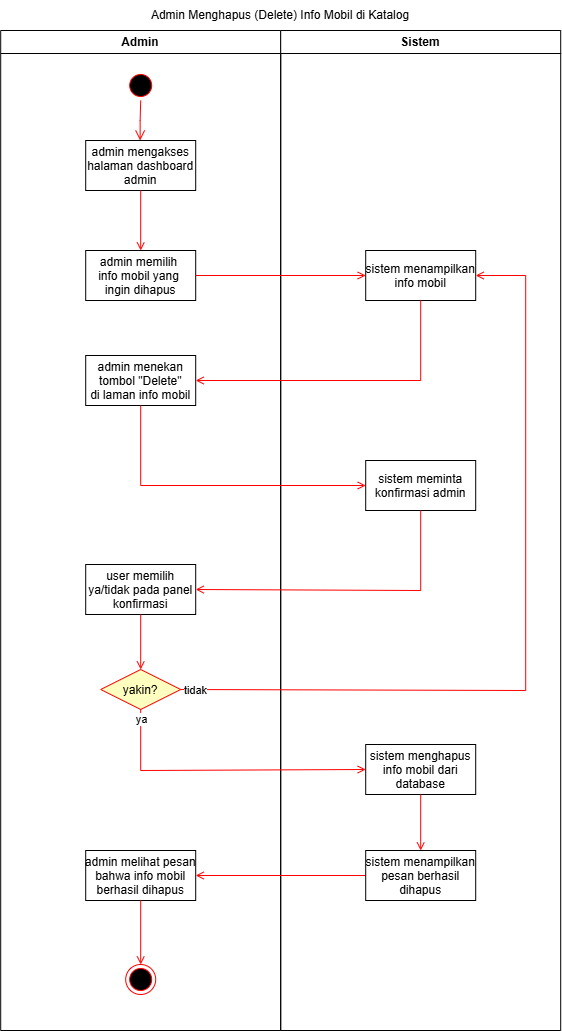

The diagram above was exported from draw.io. Its source (the exported page's mxGraphModel, read from the mxfile embedded in the PNG):
<mxGraphModel dx="1720" dy="1104" grid="1" gridSize="10" guides="1" tooltips="1" connect="1" arrows="1" fold="1" page="1" pageScale="1" pageWidth="850" pageHeight="1100" math="0" shadow="0">
  <root>
    <mxCell id="iWnzGFcmn6xeIjcdfXnG-0" />
    <mxCell id="iWnzGFcmn6xeIjcdfXnG-1" parent="iWnzGFcmn6xeIjcdfXnG-0" />
    <mxCell id="iWnzGFcmn6xeIjcdfXnG-2" parent="iWnzGFcmn6xeIjcdfXnG-1" style="swimlane;whiteSpace=wrap" value="Admin" vertex="1">
      <mxGeometry height="1000" width="280" x="145" y="60" as="geometry" />
    </mxCell>
    <mxCell id="iWnzGFcmn6xeIjcdfXnG-3" parent="iWnzGFcmn6xeIjcdfXnG-2" style="ellipse;shape=startState;fillColor=#000000;strokeColor=#ff0000;" value="" vertex="1">
      <mxGeometry height="30" width="30" x="125" y="40" as="geometry" />
    </mxCell>
    <mxCell id="iWnzGFcmn6xeIjcdfXnG-4" edge="1" parent="iWnzGFcmn6xeIjcdfXnG-2" source="iWnzGFcmn6xeIjcdfXnG-3" style="edgeStyle=elbowEdgeStyle;elbow=horizontal;verticalAlign=bottom;endArrow=open;endSize=8;strokeColor=#FF0000;endFill=1;rounded=0" target="iWnzGFcmn6xeIjcdfXnG-5" value="">
      <mxGeometry x="100" y="40" as="geometry">
        <mxPoint x="115" y="110" as="targetPoint" />
      </mxGeometry>
    </mxCell>
    <mxCell id="iWnzGFcmn6xeIjcdfXnG-5" parent="iWnzGFcmn6xeIjcdfXnG-2" style="" value="admin mengakses&#10;halaman dashboard&#10;admin" vertex="1">
      <mxGeometry height="50" width="110" x="85" y="110" as="geometry" />
    </mxCell>
    <mxCell id="iWnzGFcmn6xeIjcdfXnG-6" parent="iWnzGFcmn6xeIjcdfXnG-2" style="" value="admin memilih &#10;info mobil yang &#10;ingin dihapus" vertex="1">
      <mxGeometry height="50" width="110" x="85" y="220" as="geometry" />
    </mxCell>
    <mxCell id="iWnzGFcmn6xeIjcdfXnG-7" edge="1" parent="iWnzGFcmn6xeIjcdfXnG-2" source="iWnzGFcmn6xeIjcdfXnG-5" style="endArrow=open;strokeColor=#FF0000;endFill=1;rounded=0" target="iWnzGFcmn6xeIjcdfXnG-6" value="">
      <mxGeometry relative="1" as="geometry" />
    </mxCell>
    <mxCell id="iWnzGFcmn6xeIjcdfXnG-9" parent="iWnzGFcmn6xeIjcdfXnG-2" style="" value="admin menekan&#10;tombol &quot;Delete&quot;&#10;di laman info mobil" vertex="1">
      <mxGeometry height="50" width="110" x="85" y="325" as="geometry" />
    </mxCell>
    <mxCell id="iWnzGFcmn6xeIjcdfXnG-11" parent="iWnzGFcmn6xeIjcdfXnG-2" style="" value="user memilih &#10;ya/tidak pada panel&#10;konfirmasi" vertex="1">
      <mxGeometry height="50" width="110" x="85" y="534" as="geometry" />
    </mxCell>
    <mxCell id="iWnzGFcmn6xeIjcdfXnG-12" edge="1" parent="iWnzGFcmn6xeIjcdfXnG-2" source="iWnzGFcmn6xeIjcdfXnG-11" style="endArrow=open;strokeColor=#FF0000;endFill=1;rounded=0;exitX=0.5;exitY=1;exitDx=0;exitDy=0;entryX=0.5;entryY=0;entryDx=0;entryDy=0;" target="d-4oUDeraMiKrZZQaJYS-0" value="">
      <mxGeometry relative="1" as="geometry">
        <mxPoint x="139.55" y="795" as="sourcePoint" />
        <mxPoint x="140" y="630" as="targetPoint" />
      </mxGeometry>
    </mxCell>
    <mxCell id="d-4oUDeraMiKrZZQaJYS-0" parent="iWnzGFcmn6xeIjcdfXnG-2" style="rhombus;fillColor=#ffffc0;strokeColor=#ff0000;" value="yakin?" vertex="1">
      <mxGeometry height="40" width="80" x="100" y="639" as="geometry" />
    </mxCell>
    <mxCell id="iWnzGFcmn6xeIjcdfXnG-14" parent="iWnzGFcmn6xeIjcdfXnG-1" style="swimlane;whiteSpace=wrap;startSize=23;" value="Sistem" vertex="1">
      <mxGeometry height="1000" width="280" x="425" y="60" as="geometry" />
    </mxCell>
    <mxCell id="iWnzGFcmn6xeIjcdfXnG-15" parent="iWnzGFcmn6xeIjcdfXnG-14" style="" value="sistem menampilkan&#10;info mobil" vertex="1">
      <mxGeometry height="50" width="110" x="85" y="220" as="geometry" />
    </mxCell>
    <mxCell id="iWnzGFcmn6xeIjcdfXnG-16" parent="iWnzGFcmn6xeIjcdfXnG-14" style="" value="sistem meminta&#10;konfirmasi admin" vertex="1">
      <mxGeometry height="50" width="110" x="85" y="430" as="geometry" />
    </mxCell>
    <mxCell id="d-4oUDeraMiKrZZQaJYS-5" parent="iWnzGFcmn6xeIjcdfXnG-14" style="" value="sistem menghapus&#10;info mobil dari&#10;database" vertex="1">
      <mxGeometry height="50" width="110" x="85" y="714" as="geometry" />
    </mxCell>
    <mxCell id="d-4oUDeraMiKrZZQaJYS-7" edge="1" parent="iWnzGFcmn6xeIjcdfXnG-14" source="d-4oUDeraMiKrZZQaJYS-5" style="endArrow=open;strokeColor=#FF0000;endFill=1;rounded=0;entryX=0.5;entryY=0;entryDx=0;entryDy=0;exitX=0.5;exitY=1;exitDx=0;exitDy=0;" target="d-4oUDeraMiKrZZQaJYS-6" value="">
      <mxGeometry relative="1" as="geometry">
        <mxPoint x="139.79999999999998" y="795" as="sourcePoint" />
        <mxPoint x="139.79999999999998" y="855" as="targetPoint" />
      </mxGeometry>
    </mxCell>
    <mxCell id="d-4oUDeraMiKrZZQaJYS-9" parent="iWnzGFcmn6xeIjcdfXnG-14" style="" value="admin melihat pesan&#10;bahwa info mobil&#10;berhasil dihapus" vertex="1">
      <mxGeometry height="50" width="110" x="-195" y="820" as="geometry" />
    </mxCell>
    <mxCell id="iWnzGFcmn6xeIjcdfXnG-13" parent="iWnzGFcmn6xeIjcdfXnG-14" style="ellipse;shape=endState;fillColor=#000000;strokeColor=#ff0000" value="" vertex="1">
      <mxGeometry height="30" width="30" x="-155" y="934" as="geometry" />
    </mxCell>
    <mxCell id="d-4oUDeraMiKrZZQaJYS-13" edge="1" parent="iWnzGFcmn6xeIjcdfXnG-14" source="d-4oUDeraMiKrZZQaJYS-6" style="endArrow=open;strokeColor=#FF0000;endFill=1;rounded=0;entryX=1;entryY=0.5;entryDx=0;entryDy=0;exitX=0;exitY=0.5;exitDx=0;exitDy=0;" target="d-4oUDeraMiKrZZQaJYS-9" value="">
      <mxGeometry relative="1" as="geometry">
        <mxPoint x="135" y="810" as="sourcePoint" />
        <mxPoint x="135" y="871" as="targetPoint" />
      </mxGeometry>
    </mxCell>
    <mxCell id="d-4oUDeraMiKrZZQaJYS-6" parent="iWnzGFcmn6xeIjcdfXnG-14" style="" value="sistem menampilkan&#10;pesan berhasil&#10;dihapus" vertex="1">
      <mxGeometry height="50" width="110" x="85" y="820" as="geometry" />
    </mxCell>
    <mxCell id="d-4oUDeraMiKrZZQaJYS-26" edge="1" parent="iWnzGFcmn6xeIjcdfXnG-14" source="d-4oUDeraMiKrZZQaJYS-9" style="endArrow=open;strokeColor=#FF0000;endFill=1;rounded=0;entryX=0.5;entryY=0;entryDx=0;entryDy=0;exitX=0.5;exitY=1;exitDx=0;exitDy=0;" target="iWnzGFcmn6xeIjcdfXnG-13" value="">
      <mxGeometry relative="1" as="geometry">
        <mxPoint x="-140.48000000000002" y="906" as="sourcePoint" />
        <mxPoint x="-140.48000000000002" y="967" as="targetPoint" />
      </mxGeometry>
    </mxCell>
    <mxCell id="iWnzGFcmn6xeIjcdfXnG-19" edge="1" parent="iWnzGFcmn6xeIjcdfXnG-1" source="iWnzGFcmn6xeIjcdfXnG-6" style="endArrow=open;strokeColor=#FF0000;endFill=1;rounded=0;exitX=1;exitY=0.5;exitDx=0;exitDy=0;entryX=0;entryY=0.5;entryDx=0;entryDy=0;" target="iWnzGFcmn6xeIjcdfXnG-15" value="">
      <mxGeometry relative="1" as="geometry" />
    </mxCell>
    <mxCell id="iWnzGFcmn6xeIjcdfXnG-20" edge="1" parent="iWnzGFcmn6xeIjcdfXnG-1" source="iWnzGFcmn6xeIjcdfXnG-9" style="endArrow=open;strokeColor=#FF0000;endFill=1;rounded=0;exitX=0.5;exitY=1;exitDx=0;exitDy=0;entryX=0;entryY=0.5;entryDx=0;entryDy=0;" target="iWnzGFcmn6xeIjcdfXnG-16" value="">
      <mxGeometry relative="1" as="geometry">
        <Array as="points">
          <mxPoint x="285" y="515" />
        </Array>
        <mxPoint x="550" y="525" as="sourcePoint" />
        <mxPoint x="380" y="525" as="targetPoint" />
      </mxGeometry>
    </mxCell>
    <mxCell id="iWnzGFcmn6xeIjcdfXnG-22" parent="iWnzGFcmn6xeIjcdfXnG-1" style="text;html=1;whiteSpace=wrap;strokeColor=none;fillColor=none;align=center;verticalAlign=middle;rounded=0;" value="Admin Menghapus (Delete) Info Mobil di Katalog" vertex="1">
      <mxGeometry height="30" width="550" x="150" y="30" as="geometry" />
    </mxCell>
    <mxCell id="iWnzGFcmn6xeIjcdfXnG-23" edge="1" parent="iWnzGFcmn6xeIjcdfXnG-1" source="iWnzGFcmn6xeIjcdfXnG-15" style="endArrow=open;strokeColor=#FF0000;endFill=1;rounded=0;entryX=1;entryY=0.5;entryDx=0;entryDy=0;" value="">
      <mxGeometry relative="1" as="geometry">
        <Array as="points">
          <mxPoint x="565" y="410" />
        </Array>
        <mxPoint x="339.9999999999999" y="410" as="targetPoint" />
      </mxGeometry>
    </mxCell>
    <mxCell id="iWnzGFcmn6xeIjcdfXnG-18" edge="1" parent="iWnzGFcmn6xeIjcdfXnG-1" source="iWnzGFcmn6xeIjcdfXnG-16" style="endArrow=open;strokeColor=#FF0000;endFill=1;rounded=0;exitX=0.5;exitY=1;exitDx=0;exitDy=0;entryX=1;entryY=0.5;entryDx=0;entryDy=0;" target="iWnzGFcmn6xeIjcdfXnG-11" value="">
      <mxGeometry relative="1" as="geometry">
        <Array as="points">
          <mxPoint x="565" y="620" />
        </Array>
        <mxPoint x="650" y="620" as="sourcePoint" />
        <mxPoint x="565" y="595" as="targetPoint" />
      </mxGeometry>
    </mxCell>
    <mxCell id="d-4oUDeraMiKrZZQaJYS-1" edge="1" parent="iWnzGFcmn6xeIjcdfXnG-1" source="d-4oUDeraMiKrZZQaJYS-0" style="endArrow=open;strokeColor=#FF0000;endFill=1;rounded=0;exitX=1;exitY=0.5;exitDx=0;exitDy=0;entryX=1;entryY=0.5;entryDx=0;entryDy=0;" target="iWnzGFcmn6xeIjcdfXnG-15" value="">
      <mxGeometry relative="1" as="geometry">
        <Array as="points">
          <mxPoint x="670" y="720" />
          <mxPoint x="670" y="305" />
        </Array>
        <mxPoint x="725" y="700" as="sourcePoint" />
        <mxPoint x="500" y="779" as="targetPoint" />
      </mxGeometry>
    </mxCell>
    <mxCell id="d-4oUDeraMiKrZZQaJYS-2" connectable="0" parent="d-4oUDeraMiKrZZQaJYS-1" style="edgeLabel;html=1;align=center;verticalAlign=middle;resizable=0;points=[];" value="tidak" vertex="1">
      <mxGeometry relative="1" x="-0.9663" as="geometry">
        <mxPoint as="offset" />
      </mxGeometry>
    </mxCell>
    <mxCell id="d-4oUDeraMiKrZZQaJYS-3" edge="1" parent="iWnzGFcmn6xeIjcdfXnG-1" source="d-4oUDeraMiKrZZQaJYS-0" style="endArrow=open;strokeColor=#FF0000;endFill=1;rounded=0;exitX=0.5;exitY=1;exitDx=0;exitDy=0;entryX=0;entryY=0.5;entryDx=0;entryDy=0;" target="d-4oUDeraMiKrZZQaJYS-5" value="">
      <mxGeometry relative="1" as="geometry">
        <Array as="points">
          <mxPoint x="285" y="800" />
        </Array>
        <mxPoint x="565.0000000000001" y="739" as="sourcePoint" />
        <mxPoint x="564.79" y="794" as="targetPoint" />
      </mxGeometry>
    </mxCell>
    <mxCell id="8oW2N9ic-Zq3o2NBxLBM-0" connectable="0" parent="d-4oUDeraMiKrZZQaJYS-3" style="edgeLabel;html=1;align=center;verticalAlign=middle;resizable=0;points=[];" value="ya" vertex="1">
      <mxGeometry relative="1" x="-0.9341" as="geometry">
        <mxPoint as="offset" />
      </mxGeometry>
    </mxCell>
  </root>
</mxGraphModel>